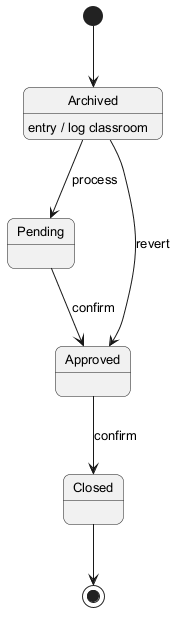

The diagram above was rendered by PlantUML. Its source (embedded in the PNG):
@startuml
skinparam backgroundColor #FFFFFF
skinparam roundCorner 15
skinparam defaultFontSize 13
[*] --> Archived
Archived --> Pending : process
Archived : entry / log classroom
Pending --> Approved : confirm
Approved --> Closed : confirm
Archived --> Approved : revert
Closed --> [*]
@enduml